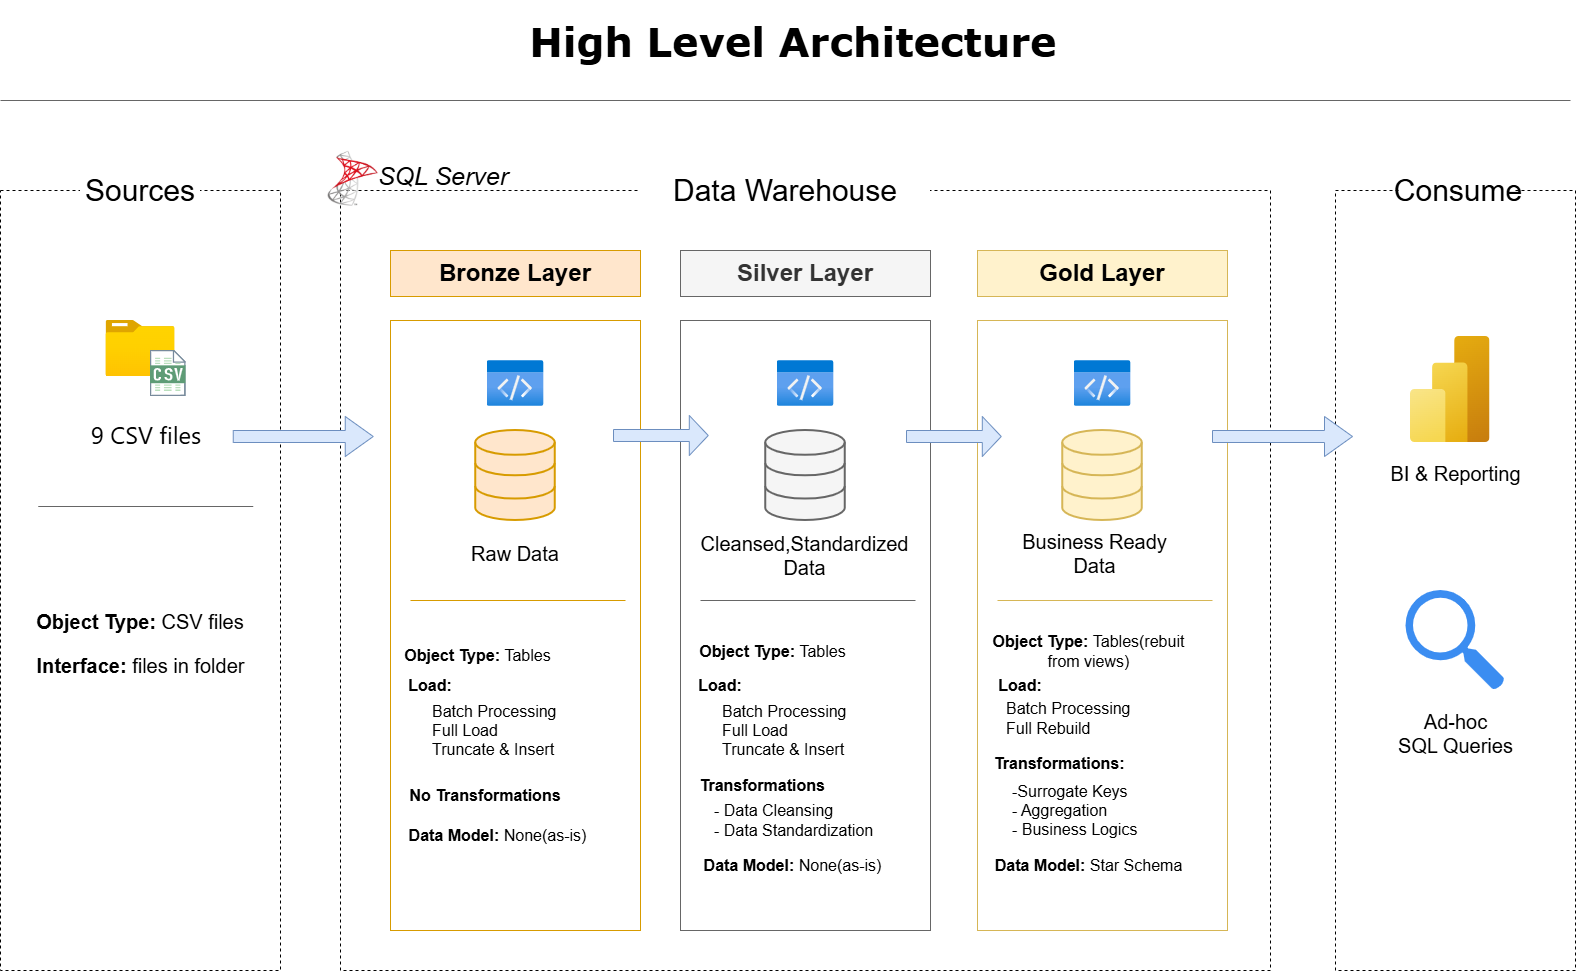

The diagram above was exported from draw.io. Its source (the exported page's mxGraphModel, read from the mxfile embedded in the PNG):
<mxGraphModel dx="2657" dy="2100" grid="0" gridSize="10" guides="1" tooltips="1" connect="1" arrows="1" fold="1" page="1" pageScale="1" pageWidth="850" pageHeight="1100" background="light-dark(#ffffff, #121212)" math="0" shadow="0">
  <root>
    <mxCell id="0" />
    <mxCell id="1" parent="0" />
    <mxCell id="ZpWYz9t4jERJwLJEnNSV-80" parent="1" style="rounded=0;whiteSpace=wrap;html=1;fillColor=none;dashed=1;" value="&amp;nbsp; &amp;nbsp; &amp;nbsp; &amp;nbsp; &amp;nbsp; &amp;nbsp; " vertex="1">
      <mxGeometry height="780" width="280" x="-700" y="-110" as="geometry" />
    </mxCell>
    <mxCell id="ZpWYz9t4jERJwLJEnNSV-81" parent="1" style="rounded=0;whiteSpace=wrap;html=1;fillColor=none;dashed=1;" value="&amp;nbsp; &amp;nbsp; &amp;nbsp; &amp;nbsp; &amp;nbsp; &amp;nbsp; &amp;nbsp; &amp;nbsp; &amp;nbsp; &amp;nbsp; &amp;nbsp; &amp;nbsp; &amp;nbsp; &amp;nbsp; &amp;nbsp; &amp;nbsp; &amp;nbsp; &amp;nbsp; &amp;nbsp; &amp;nbsp; &amp;nbsp; &amp;nbsp; &amp;nbsp; &amp;nbsp; &amp;nbsp; &amp;nbsp; &amp;nbsp; &amp;nbsp; &amp;nbsp; &amp;nbsp; &amp;nbsp; &amp;nbsp; &amp;nbsp; &amp;nbsp; &amp;nbsp; &amp;nbsp; &amp;nbsp; &amp;nbsp; &amp;nbsp; &amp;nbsp; &amp;nbsp; &amp;nbsp; &amp;nbsp; &amp;nbsp; &amp;nbsp; &amp;nbsp; &amp;nbsp; &amp;nbsp; &amp;nbsp; &amp;nbsp; &amp;nbsp; &amp;nbsp; &amp;nbsp; &amp;nbsp; &amp;nbsp; &amp;nbsp; &amp;nbsp; " vertex="1">
      <mxGeometry height="780" width="930" x="-360" y="-110" as="geometry" />
    </mxCell>
    <mxCell id="ZpWYz9t4jERJwLJEnNSV-82" parent="1" style="rounded=0;whiteSpace=wrap;html=1;fillColor=none;dashed=1;" value="" vertex="1">
      <mxGeometry height="780" width="240" x="635" y="-110" as="geometry" />
    </mxCell>
    <mxCell id="ZpWYz9t4jERJwLJEnNSV-83" parent="1" style="rounded=0;whiteSpace=wrap;html=1;fillColor=default;strokeColor=none;" value="&lt;font style=&quot;font-size: 30px;&quot;&gt;Sources&lt;/font&gt;" vertex="1">
      <mxGeometry height="40" width="120" x="-620" y="-130" as="geometry" />
    </mxCell>
    <mxCell id="ZpWYz9t4jERJwLJEnNSV-84" parent="1" style="rounded=0;whiteSpace=wrap;html=1;strokeColor=none;fontSize=30;" value="&lt;font&gt;Data Warehouse&lt;/font&gt;" vertex="1">
      <mxGeometry height="40" width="290" x="-60" y="-130" as="geometry" />
    </mxCell>
    <mxCell id="ZpWYz9t4jERJwLJEnNSV-85" parent="1" style="rounded=0;whiteSpace=wrap;html=1;fillColor=default;strokeColor=none;fontSize=30;" value="Consume" vertex="1">
      <mxGeometry height="40" width="114" x="701" y="-130" as="geometry" />
    </mxCell>
    <mxCell id="ZpWYz9t4jERJwLJEnNSV-86" parent="1" style="image;aspect=fixed;html=1;align=center;fontSize=12;image=img/lib/azure2/general/Folder_Blank.svg;points=[[0.5,0.083,0],[0.5,1,0],[0.003,0.5,0],[0.998,0.554,0],[0.99,0.114,0],[0.987,0.996,0],[0.013,0.996,0],[0.013,0.004,0]];labelPerimeter=1;" value="" vertex="1">
      <mxGeometry height="56.00000000000001" width="69" x="-594.5" y="20" as="geometry" />
    </mxCell>
    <mxCell id="ZpWYz9t4jERJwLJEnNSV-87" parent="1" style="shape=image;html=1;verticalAlign=top;verticalLabelPosition=bottom;labelBackgroundColor=#ffffff;imageAspect=0;aspect=fixed;image=https://icons.diagrams.net/assets/integration/1/CSV_File.svg;labelPerimeter=1;" value="" vertex="1">
      <mxGeometry height="46" width="35.53" x="-550" y="50" as="geometry" />
    </mxCell>
    <mxCell id="ZpWYz9t4jERJwLJEnNSV-88" parent="1" style="text;html=1;whiteSpace=wrap;strokeColor=none;fillColor=none;align=center;verticalAlign=middle;rounded=0;fontColor=#000000;fontSize=24;" value="&lt;span style=&quot;font-family: anthropic-sans, -apple-system, BlinkMacSystemFont, &amp;quot;Segoe UI&amp;quot;, sans-serif; text-align: start; white-space: nowrap;&quot;&gt;9 CSV files&lt;/span&gt;" vertex="1">
      <mxGeometry height="30" width="79.5" x="-594.5" y="120" as="geometry" />
    </mxCell>
    <mxCell id="ZpWYz9t4jERJwLJEnNSV-89" parent="1" style="rounded=0;whiteSpace=wrap;html=1;fillColor=none;strokeColor=#d79b00;" value="" vertex="1">
      <mxGeometry height="610" width="250" x="-310" y="20" as="geometry" />
    </mxCell>
    <mxCell id="ZpWYz9t4jERJwLJEnNSV-90" parent="1" style="rounded=0;whiteSpace=wrap;html=1;fillColor=#ffe6cc;strokeColor=#d79b00;fontSize=24;fontStyle=1" value="&lt;span&gt;Bronze Layer&lt;/span&gt;" vertex="1">
      <mxGeometry height="46" width="250" x="-310" y="-50" as="geometry" />
    </mxCell>
    <mxCell id="ZpWYz9t4jERJwLJEnNSV-91" parent="1" style="html=1;verticalLabelPosition=bottom;align=center;labelBackgroundColor=#ffffff;verticalAlign=top;strokeWidth=2;strokeColor=#d79b00;shadow=0;dashed=0;shape=mxgraph.ios7.icons.data;labelPerimeter=1;fillColor=#ffe6cc;" value="" vertex="1">
      <mxGeometry height="90" width="79.5" x="-224.75" y="130" as="geometry" />
    </mxCell>
    <mxCell id="ZpWYz9t4jERJwLJEnNSV-92" parent="1" style="image;aspect=fixed;html=1;align=center;fontSize=12;image=img/lib/azure2/general/Code.svg;points=[[0.5,0.003,0],[0.5,0.997,0],[0,0.5,0],[1,0.5,0],[0.985,0.01,0],[0.985,0.99,0],[0.015,0.99,0],[0.015,0.01,0]];labelPerimeter=1;" value="" vertex="1">
      <mxGeometry height="46" width="56.62" x="-213.31" y="60" as="geometry" />
    </mxCell>
    <mxCell id="ZpWYz9t4jERJwLJEnNSV-93" parent="1" style="text;html=1;whiteSpace=wrap;strokeColor=none;fillColor=none;align=center;verticalAlign=middle;rounded=0;fontSize=20;" value="Raw Data" vertex="1">
      <mxGeometry height="46" width="140" x="-255" y="230" as="geometry" />
    </mxCell>
    <mxCell id="ZpWYz9t4jERJwLJEnNSV-94" parent="1" style="text;html=1;whiteSpace=wrap;strokeColor=none;fillColor=none;align=center;verticalAlign=middle;rounded=0;fontSize=16;fontStyle=1" value="Object Type: &lt;span style=&quot;font-weight: normal;&quot;&gt;Tables&lt;/span&gt;" vertex="1">
      <mxGeometry height="30" width="185.25" x="-315.25" y="340" as="geometry" />
    </mxCell>
    <mxCell id="ZpWYz9t4jERJwLJEnNSV-95" parent="1" style="text;html=1;whiteSpace=wrap;strokeColor=none;fillColor=none;align=center;verticalAlign=middle;rounded=0;fontSize=16;fontStyle=1" value="Load:" vertex="1">
      <mxGeometry height="30" width="140" x="-340" y="370" as="geometry" />
    </mxCell>
    <mxCell id="ZpWYz9t4jERJwLJEnNSV-96" parent="1" style="text;html=1;whiteSpace=wrap;strokeColor=none;fillColor=none;align=left;verticalAlign=middle;rounded=0;fontSize=16;" value="Batch Processing&lt;div&gt;Full Load&lt;/div&gt;&lt;div&gt;Truncate &amp;amp; Insert&lt;/div&gt;" vertex="1">
      <mxGeometry height="100" width="170" x="-270" y="380" as="geometry" />
    </mxCell>
    <mxCell id="ZpWYz9t4jERJwLJEnNSV-97" parent="1" style="text;html=1;whiteSpace=wrap;strokeColor=none;fillColor=none;align=center;verticalAlign=middle;rounded=0;fontSize=16;fontStyle=1" value="No Transformations" vertex="1">
      <mxGeometry height="30" width="170" x="-300" y="480" as="geometry" />
    </mxCell>
    <mxCell id="ZpWYz9t4jERJwLJEnNSV-98" parent="1" style="text;html=1;whiteSpace=wrap;strokeColor=none;fillColor=none;align=center;verticalAlign=middle;rounded=0;fontSize=16;fontStyle=1" value="Data Model: &lt;span style=&quot;font-weight: normal;&quot;&gt;None(as-is)&lt;/span&gt;" vertex="1">
      <mxGeometry height="30" width="195" x="-300" y="520" as="geometry" />
    </mxCell>
    <mxCell id="ZpWYz9t4jERJwLJEnNSV-99" parent="1" style="verticalLabelPosition=bottom;shadow=0;dashed=0;align=center;html=1;verticalAlign=top;strokeWidth=1;shape=mxgraph.mockup.markup.line;strokeColor=#d79b00;labelPerimeter=1;fillColor=#ffe6cc;" value="" vertex="1">
      <mxGeometry height="20" width="215" x="-290" y="290" as="geometry" />
    </mxCell>
    <mxCell id="ZpWYz9t4jERJwLJEnNSV-100" parent="1" style="rounded=0;whiteSpace=wrap;html=1;fillColor=none;strokeColor=#666666;fontColor=#333333;" value="" vertex="1">
      <mxGeometry height="610" width="250" x="-20" y="20" as="geometry" />
    </mxCell>
    <mxCell id="ZpWYz9t4jERJwLJEnNSV-101" parent="1" style="rounded=0;whiteSpace=wrap;html=1;fillColor=#f5f5f5;strokeColor=#666666;fontSize=24;fontStyle=1;fontColor=#333333;" value="&lt;span&gt;Silver Layer&lt;/span&gt;" vertex="1">
      <mxGeometry height="46" width="250" x="-20" y="-50" as="geometry" />
    </mxCell>
    <mxCell id="ZpWYz9t4jERJwLJEnNSV-102" parent="1" style="html=1;verticalLabelPosition=bottom;align=center;labelBackgroundColor=#ffffff;verticalAlign=top;strokeWidth=2;strokeColor=#666666;shadow=0;dashed=0;shape=mxgraph.ios7.icons.data;labelPerimeter=1;fillColor=#f5f5f5;fontColor=#333333;" value="" vertex="1">
      <mxGeometry height="90" width="79.5" x="65.25" y="130" as="geometry" />
    </mxCell>
    <mxCell id="ZpWYz9t4jERJwLJEnNSV-103" parent="1" style="image;aspect=fixed;html=1;align=center;fontSize=12;image=img/lib/azure2/general/Code.svg;points=[[0.5,0.003,0],[0.5,0.997,0],[0,0.5,0],[1,0.5,0],[0.985,0.01,0],[0.985,0.99,0],[0.015,0.99,0],[0.015,0.01,0]];labelPerimeter=1;" value="" vertex="1">
      <mxGeometry height="46" width="56.62" x="76.69" y="60" as="geometry" />
    </mxCell>
    <mxCell id="ZpWYz9t4jERJwLJEnNSV-104" parent="1" style="text;html=1;whiteSpace=wrap;strokeColor=none;fillColor=none;align=center;verticalAlign=middle;rounded=0;fontSize=20;" value="Cleansed,Standardized Data" vertex="1">
      <mxGeometry height="46" width="185.25" x="12.379999999999999" y="232" as="geometry" />
    </mxCell>
    <mxCell id="ZpWYz9t4jERJwLJEnNSV-105" edge="1" parent="1" style="edgeStyle=orthogonalEdgeStyle;rounded=0;orthogonalLoop=1;jettySize=auto;html=1;innerLoopWaypoints=1;exitX=0.5;exitY=1;exitDx=0;exitDy=0;defaultLabelBackgroundColor=page;">
      <mxGeometry relative="1" as="geometry">
        <mxPoint x="67.375" y="370" as="sourcePoint" />
        <mxPoint x="67.49999999999977" y="370" as="targetPoint" />
      </mxGeometry>
    </mxCell>
    <mxCell id="ZpWYz9t4jERJwLJEnNSV-106" parent="1" style="text;html=1;whiteSpace=wrap;strokeColor=none;fillColor=none;align=center;verticalAlign=middle;rounded=0;fontSize=16;fontStyle=1" value="Load:" vertex="1">
      <mxGeometry height="30" width="140" x="-50" y="370" as="geometry" />
    </mxCell>
    <mxCell id="ZpWYz9t4jERJwLJEnNSV-107" parent="1" style="text;html=1;whiteSpace=wrap;strokeColor=none;fillColor=none;align=left;verticalAlign=middle;rounded=0;fontSize=16;" value="Batch Processing&lt;div&gt;Full Load&lt;/div&gt;&lt;div&gt;Truncate &amp;amp; Insert&lt;/div&gt;" vertex="1">
      <mxGeometry height="100" width="170" x="20" y="380" as="geometry" />
    </mxCell>
    <mxCell id="ZpWYz9t4jERJwLJEnNSV-108" parent="1" style="text;html=1;whiteSpace=wrap;strokeColor=none;fillColor=none;align=center;verticalAlign=middle;rounded=0;fontSize=16;fontStyle=1" value="&amp;nbsp;Transformations" vertex="1">
      <mxGeometry height="30" width="170" x="-25.25" y="470" as="geometry" />
    </mxCell>
    <mxCell id="ZpWYz9t4jERJwLJEnNSV-109" parent="1" style="text;html=1;whiteSpace=wrap;strokeColor=none;fillColor=none;align=center;verticalAlign=middle;rounded=0;fontSize=16;fontStyle=1" value="Data Model: &lt;span style=&quot;font-weight: normal;&quot;&gt;None(as-is)&lt;/span&gt;" vertex="1">
      <mxGeometry height="30" width="195" x="-5" y="550" as="geometry" />
    </mxCell>
    <mxCell id="ZpWYz9t4jERJwLJEnNSV-110" parent="1" style="verticalLabelPosition=bottom;shadow=0;dashed=0;align=center;html=1;verticalAlign=top;strokeWidth=1;shape=mxgraph.mockup.markup.line;strokeColor=#666666;labelPerimeter=1;fillColor=#f5f5f5;fontColor=#333333;" value="" vertex="1">
      <mxGeometry height="20" width="215" y="290" as="geometry" />
    </mxCell>
    <mxCell id="ZpWYz9t4jERJwLJEnNSV-111" parent="1" style="rounded=0;whiteSpace=wrap;html=1;fillColor=none;strokeColor=#d6b656;" value="" vertex="1">
      <mxGeometry height="610" width="250" x="277" y="20" as="geometry" />
    </mxCell>
    <mxCell id="ZpWYz9t4jERJwLJEnNSV-112" parent="1" style="rounded=0;whiteSpace=wrap;html=1;fillColor=#fff2cc;strokeColor=#d6b656;fontSize=24;fontStyle=1" value="&lt;span&gt;Gold Layer&lt;/span&gt;" vertex="1">
      <mxGeometry height="46" width="250" x="277" y="-50" as="geometry" />
    </mxCell>
    <mxCell id="ZpWYz9t4jERJwLJEnNSV-113" parent="1" style="html=1;verticalLabelPosition=bottom;align=center;labelBackgroundColor=#ffffff;verticalAlign=top;strokeWidth=2;strokeColor=#d6b656;shadow=0;dashed=0;shape=mxgraph.ios7.icons.data;labelPerimeter=1;fillColor=#fff2cc;" value="" vertex="1">
      <mxGeometry height="90" width="79.5" x="362.25" y="130" as="geometry" />
    </mxCell>
    <mxCell id="ZpWYz9t4jERJwLJEnNSV-114" parent="1" style="image;aspect=fixed;html=1;align=center;fontSize=12;image=img/lib/azure2/general/Code.svg;points=[[0.5,0.003,0],[0.5,0.997,0],[0,0.5,0],[1,0.5,0],[0.985,0.01,0],[0.985,0.99,0],[0.015,0.99,0],[0.015,0.01,0]];labelPerimeter=1;" value="" vertex="1">
      <mxGeometry height="46" width="56.62" x="373.69" y="60" as="geometry" />
    </mxCell>
    <mxCell id="ZpWYz9t4jERJwLJEnNSV-115" parent="1" style="text;html=1;whiteSpace=wrap;strokeColor=none;fillColor=none;align=center;verticalAlign=middle;rounded=0;fontSize=20;" value="Business Ready Data" vertex="1">
      <mxGeometry height="46" width="155" x="317" y="230" as="geometry" />
    </mxCell>
    <mxCell id="ZpWYz9t4jERJwLJEnNSV-116" edge="1" parent="1" style="edgeStyle=orthogonalEdgeStyle;rounded=0;orthogonalLoop=1;jettySize=auto;html=1;innerLoopWaypoints=1;exitX=0.5;exitY=1;exitDx=0;exitDy=0;defaultLabelBackgroundColor=page;">
      <mxGeometry relative="1" as="geometry">
        <mxPoint x="364.3749999999998" y="370" as="sourcePoint" />
        <mxPoint x="364.5" y="370" as="targetPoint" />
      </mxGeometry>
    </mxCell>
    <mxCell id="ZpWYz9t4jERJwLJEnNSV-117" parent="1" style="text;html=1;whiteSpace=wrap;strokeColor=none;fillColor=none;align=left;verticalAlign=middle;rounded=0;fontSize=16;" value="&lt;div&gt;&lt;span style=&quot;background-color: transparent; color: light-dark(#000000, var(--ge-light-color, #ffffff));&quot;&gt;-Surrogate Keys&lt;/span&gt;&lt;/div&gt;&lt;div&gt;&lt;span style=&quot;background-color: transparent; color: light-dark(#000000, var(--ge-light-color, #ffffff));&quot;&gt;- Aggregation&lt;/span&gt;&lt;/div&gt;&lt;div&gt;&lt;span style=&quot;background-color: transparent; color: light-dark(#000000, var(--ge-light-color, #ffffff));&quot;&gt;- Business Logics&lt;/span&gt;&lt;/div&gt;" vertex="1">
      <mxGeometry height="80" width="170" x="309.5" y="470" as="geometry" />
    </mxCell>
    <mxCell id="ZpWYz9t4jERJwLJEnNSV-118" parent="1" style="text;html=1;whiteSpace=wrap;strokeColor=none;fillColor=none;align=center;verticalAlign=middle;rounded=0;fontSize=16;fontStyle=1" value="&amp;nbsp;Transformations:" vertex="1">
      <mxGeometry height="30" width="170" x="271.75" y="448" as="geometry" />
    </mxCell>
    <mxCell id="ZpWYz9t4jERJwLJEnNSV-119" parent="1" style="text;html=1;whiteSpace=wrap;strokeColor=none;fillColor=none;align=center;verticalAlign=middle;rounded=0;fontSize=16;fontStyle=1" value="Data Model: &lt;span style=&quot;font-weight: normal;&quot;&gt;Star Schema&lt;/span&gt;" vertex="1">
      <mxGeometry height="30" width="195" x="291" y="550" as="geometry" />
    </mxCell>
    <mxCell id="ZpWYz9t4jERJwLJEnNSV-120" parent="1" style="verticalLabelPosition=bottom;shadow=0;dashed=0;align=center;html=1;verticalAlign=top;strokeWidth=1;shape=mxgraph.mockup.markup.line;strokeColor=#d6b656;labelPerimeter=1;fillColor=#fff2cc;" value="" vertex="1">
      <mxGeometry height="20" width="215" x="297" y="290" as="geometry" />
    </mxCell>
    <mxCell id="ZpWYz9t4jERJwLJEnNSV-121" parent="1" style="text;html=1;whiteSpace=wrap;strokeColor=none;fillColor=none;align=left;verticalAlign=middle;rounded=0;fontSize=16;" value="&lt;div&gt;&lt;span style=&quot;background-color: transparent; color: light-dark(#000000, var(--ge-light-color, #ffffff));&quot;&gt;- Data Cleansing&lt;/span&gt;&lt;/div&gt;&lt;div&gt;&lt;span style=&quot;background-color: transparent; color: light-dark(#000000, var(--ge-light-color, #ffffff));&quot;&gt;-&amp;nbsp;&lt;/span&gt;&lt;span style=&quot;background-color: transparent; color: light-dark(#000000, var(--ge-light-color, #ffffff));&quot;&gt;Data Standardization&lt;/span&gt;&lt;/div&gt;" vertex="1">
      <mxGeometry height="100" width="170" x="12.379999999999995" y="470" as="geometry" />
    </mxCell>
    <mxCell id="ZpWYz9t4jERJwLJEnNSV-122" parent="1" style="image;aspect=fixed;html=1;align=center;fontSize=12;image=img/lib/azure2/analytics/Power_BI_Embedded.svg;points=[[0.777,0,0],[0.5,1,0],[0.038,0.5,0],[1,0.5,0],[0.993,0.018,0],[0.993,0.982,0],[0.007,0.982,0]];labelPerimeter=1;" value="" vertex="1">
      <mxGeometry height="106" width="79.5" x="710" y="36" as="geometry" />
    </mxCell>
    <mxCell id="ZpWYz9t4jERJwLJEnNSV-123" parent="1" style="text;html=1;whiteSpace=wrap;strokeColor=none;fillColor=none;align=center;verticalAlign=middle;rounded=0;fontSize=20;" value="BI &amp;amp; Reporting" vertex="1">
      <mxGeometry height="46" width="155" x="677.5" y="150" as="geometry" />
    </mxCell>
    <mxCell id="ZpWYz9t4jERJwLJEnNSV-124" parent="1" style="sketch=0;html=1;aspect=fixed;strokeColor=none;shadow=0;fillColor=#3B8DF1;verticalAlign=top;labelPosition=center;verticalLabelPosition=bottom;shape=mxgraph.gcp2.search;labelPerimeter=1;" value="" vertex="1">
      <mxGeometry height="100" width="99" x="705.5" y="290" as="geometry" />
    </mxCell>
    <mxCell id="ZpWYz9t4jERJwLJEnNSV-125" parent="1" style="text;html=1;whiteSpace=wrap;strokeColor=none;fillColor=none;align=center;verticalAlign=middle;rounded=0;fontSize=20;" value="Ad-hoc&lt;br&gt;SQL Queries" vertex="1">
      <mxGeometry height="46" width="155" x="677.5" y="410" as="geometry" />
    </mxCell>
    <mxCell id="ZpWYz9t4jERJwLJEnNSV-126" parent="1" style="text;html=1;whiteSpace=wrap;strokeColor=none;fillColor=none;align=center;verticalAlign=middle;rounded=0;fontSize=20;fontStyle=1" value="Object Type: &lt;span style=&quot;font-weight: normal;&quot;&gt;CSV files&lt;/span&gt;" vertex="1">
      <mxGeometry height="30" width="240" x="-680" y="306" as="geometry" />
    </mxCell>
    <mxCell id="ZpWYz9t4jERJwLJEnNSV-127" parent="1" style="verticalLabelPosition=bottom;shadow=0;dashed=0;align=center;html=1;verticalAlign=top;strokeWidth=1;shape=mxgraph.mockup.markup.line;strokeColor=#666666;labelPerimeter=1;fillColor=#f5f5f5;fontColor=#333333;" value="" vertex="1">
      <mxGeometry height="20" width="215" x="-662.25" y="196" as="geometry" />
    </mxCell>
    <mxCell id="ZpWYz9t4jERJwLJEnNSV-128" parent="1" style="text;html=1;whiteSpace=wrap;strokeColor=none;fillColor=none;align=center;verticalAlign=middle;rounded=0;fontSize=20;fontStyle=1" value="Interface: &lt;span style=&quot;font-weight: normal;&quot;&gt;files in folder&lt;/span&gt;" vertex="1">
      <mxGeometry height="30" width="215" x="-667.5" y="350" as="geometry" />
    </mxCell>
    <mxCell id="ZpWYz9t4jERJwLJEnNSV-129" parent="1" style="shape=singleArrow;whiteSpace=wrap;html=1;fillColor=#dae8fc;strokeColor=#6c8ebf;" value="" vertex="1">
      <mxGeometry height="40" width="140" x="-467.25" y="116" as="geometry" />
    </mxCell>
    <mxCell id="ZpWYz9t4jERJwLJEnNSV-130" parent="1" style="shape=singleArrow;whiteSpace=wrap;html=1;fillColor=#dae8fc;strokeColor=#6c8ebf;" value="" vertex="1">
      <mxGeometry height="40" width="94.75" x="-87" y="115" as="geometry" />
    </mxCell>
    <mxCell id="ZpWYz9t4jERJwLJEnNSV-131" parent="1" style="shape=singleArrow;whiteSpace=wrap;html=1;fillColor=#dae8fc;strokeColor=#6c8ebf;" value="" vertex="1">
      <mxGeometry height="40" width="94.75" x="206" y="116" as="geometry" />
    </mxCell>
    <mxCell id="ZpWYz9t4jERJwLJEnNSV-132" parent="1" style="shape=singleArrow;whiteSpace=wrap;html=1;fillColor=#dae8fc;strokeColor=#6c8ebf;" value="" vertex="1">
      <mxGeometry height="40" width="140" x="512" y="116" as="geometry" />
    </mxCell>
    <mxCell id="ZpWYz9t4jERJwLJEnNSV-133" parent="1" style="text;html=1;whiteSpace=wrap;strokeColor=none;fillColor=none;align=center;verticalAlign=middle;rounded=0;fontSize=25;fontStyle=2" value="SQL Server" vertex="1">
      <mxGeometry height="30" width="140" x="-327.25" y="-140" as="geometry" />
    </mxCell>
    <mxCell id="ZpWYz9t4jERJwLJEnNSV-134" parent="1" style="shape=image;html=1;verticalAlign=top;verticalLabelPosition=bottom;labelBackgroundColor=#ffffff;imageAspect=0;aspect=fixed;image=https://icons.diagrams.net/assets/apps-and-system-logos/1/Server_Logo.svg;labelPerimeter=1;" value="" vertex="1">
      <mxGeometry height="60" width="62" x="-377.25" y="-150" as="geometry" />
    </mxCell>
    <mxCell id="ZpWYz9t4jERJwLJEnNSV-135" parent="1" style="text;html=1;whiteSpace=wrap;strokeColor=none;fillColor=none;align=center;verticalAlign=middle;rounded=0;fontSize=40;fontStyle=1;fontFamily=Verdana;" value="High Level Architecture" vertex="1">
      <mxGeometry height="80" width="595.74" x="-205.37" y="-300" as="geometry" />
    </mxCell>
    <mxCell id="ZpWYz9t4jERJwLJEnNSV-136" parent="1" style="verticalLabelPosition=bottom;shadow=0;dashed=0;align=center;html=1;verticalAlign=top;strokeWidth=1;shape=mxgraph.mockup.markup.line;strokeColor=#666666;labelPerimeter=1;fillColor=#f5f5f5;fontColor=#333333;" value="" vertex="1">
      <mxGeometry height="20" width="1570" x="-700" y="-210" as="geometry" />
    </mxCell>
    <mxCell id="ZpWYz9t4jERJwLJEnNSV-137" parent="1" style="text;html=1;whiteSpace=wrap;strokeColor=none;fillColor=none;align=center;verticalAlign=middle;rounded=0;fontSize=16;fontStyle=1" value="Object Type: &lt;span style=&quot;font-weight: normal;&quot;&gt;Tables&lt;/span&gt;" vertex="1">
      <mxGeometry height="30" width="185.25" x="-20" y="336" as="geometry" />
    </mxCell>
    <mxCell id="ZpWYz9t4jERJwLJEnNSV-138" parent="1" style="text;html=1;whiteSpace=wrap;strokeColor=none;fillColor=none;align=center;verticalAlign=middle;rounded=0;fontSize=16;fontStyle=1" value="Object Type: &lt;span style=&quot;font-weight: normal;&quot;&gt;Tables(rebuit from views)&lt;/span&gt;" vertex="1">
      <mxGeometry height="30" width="223" x="277" y="336" as="geometry" />
    </mxCell>
    <mxCell id="ZpWYz9t4jERJwLJEnNSV-139" parent="1" style="text;html=1;whiteSpace=wrap;strokeColor=none;fillColor=none;align=center;verticalAlign=middle;rounded=0;fontSize=16;fontStyle=1" value="Load:" vertex="1">
      <mxGeometry height="30" width="140" x="250.37" y="370" as="geometry" />
    </mxCell>
    <mxCell id="ZpWYz9t4jERJwLJEnNSV-140" parent="1" style="text;html=1;whiteSpace=wrap;strokeColor=none;fillColor=none;align=left;verticalAlign=middle;rounded=0;fontSize=16;" value="Batch Processing&lt;div&gt;Full Rebuild&lt;/div&gt;" vertex="1">
      <mxGeometry height="60" width="170" x="303.5" y="388" as="geometry" />
    </mxCell>
  </root>
</mxGraphModel>